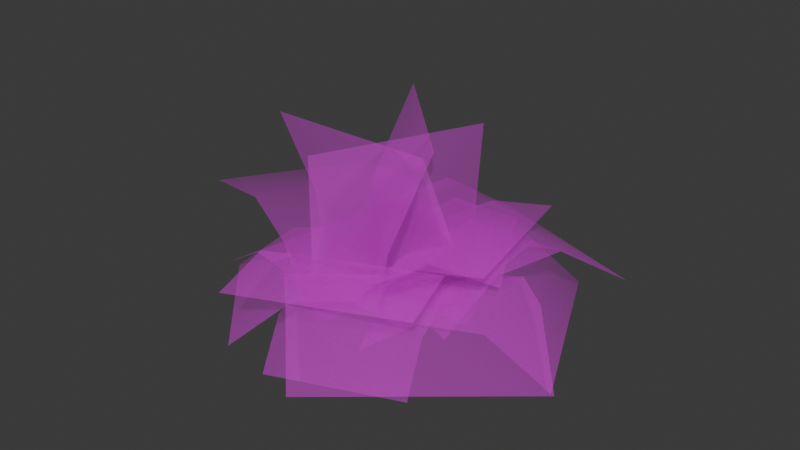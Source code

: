 # Source: SM_Env_Grass_Bush_01.blend  (saved by Blender 4.5.88; exported with 4.5.12 LTS)
import bpy
from mathutils import Matrix  # noqa: F401  (used for matrix-valued properties, if any)

bpy.ops.wm.read_factory_settings(use_empty=True)
scene = bpy.context.scene
scene.name = 'Scene'

# ---- collections
col_sm_env_grass_bush_01 = bpy.data.collections.new('SM_Env_Grass_Bush_01'); scene.collection.children.link(col_sm_env_grass_bush_01)

# ---- images (referenced by path relative to the original .blend; pixels are not part of the script)
import os
ASSET_DIR = os.environ.get("B2B_ASSET_DIR", "")  # directory of the original .blend (textures are referenced by path, not embedded)
HERE = os.path.dirname(os.path.abspath(__file__))  # packed textures are extracted next to this script under _unpacked/

def load_image(name, relpath, width, height, colorspace="sRGB"):
    """Load a texture the original file referenced (path relative to the .blend, or extracted next to this script)."""
    p = next((c for c in (os.path.join(HERE, relpath), os.path.join(ASSET_DIR, relpath)) if relpath and os.path.exists(c)), "")
    if p:
        img = bpy.data.images.load(p, check_existing=True)
        img.name = name
    else:  # same state as the original file: an image datablock whose file is absent (Cycles renders it pink)
        img = bpy.data.images.new(name, width, height)
        img.source = "FILE"
        img.filepath = "//" + (relpath or name)
    img.colorspace_settings.name = colorspace
    return img
img_file3524 = load_image('file3524', 'Grass_01.tga', 1024, 1024, 'sRGB')
img_file3524_001 = load_image('file3524.001', 'Grass_01.tga', 1024, 1024, 'Non-Color')

# ---- materials (node trees are filled in below, after node groups)
mat_grassshd10 = bpy.data.materials.new('grassSHD10')
mat_grassshd10.use_transparency_overlap = False
mat_grassshd10.show_transparent_back = False
mat_grassshd10.diffuse_color = (1.0, 1.0, 1.0, 1.0)
mat_grassshd10.roughness = 0.5528

# ---- material node trees
mat_grassshd10.use_nodes = True; mat_grassshd10.node_tree.nodes.clear()
_N = mat_grassshd10.node_tree.nodes; _L = mat_grassshd10.node_tree.links
n0 = _N.new('ShaderNodeBsdfPrincipled'); n0.name = 'Principled BSDF'; n0.location = (-200, 100)
n0.inputs[2].default_value = 0.5528
n0.inputs[27].default_value = (0.0, 0.0, 0.0, 1.0)
n0.inputs[28].default_value = 1.0
n1 = _N.new('ShaderNodeOutputMaterial'); n1.name = 'Material Output'; n1.location = (200, 100)
n2 = _N.new('ShaderNodeNormalMap'); n2.name = 'Normal Map'; n2.location = (-600, -600)
n2.label = 'Normal/Map'
n3 = _N.new('ShaderNodeTexImage'); n3.name = 'Image Texture'; n3.location = (-600, 300)
n3.image = img_file3524
n4 = _N.new('ShaderNodeTexImage'); n4.name = 'Image Texture.001'; n4.location = (-600, -300)
n4.image = img_file3524_001
_L.new(n0.outputs[0], n1.inputs[0])
_L.new(n2.outputs[0], n0.inputs[5])
_L.new(n3.outputs[0], n0.inputs[0])
_L.new(n4.outputs[0], n0.inputs[4])
n1.is_active_output = True

# ---- world
world_world = bpy.data.worlds.new('World'); scene.world = world_world
world_world.use_nodes = True; world_world.node_tree.nodes.clear()
_N = world_world.node_tree.nodes; _L = world_world.node_tree.links
n0 = _N.new('ShaderNodeOutputWorld'); n0.name = 'World Output'; n0.location = (200, 100)
n1 = _N.new('ShaderNodeBackground'); n1.name = 'Background'; n1.location = (-200, 100)
n1.inputs[0].default_value = (0.05088, 0.05088, 0.05088, 1.0)
_L.new(n1.outputs[0], n0.inputs[0])
n0.is_active_output = True
world_world.color = (0.05088, 0.05088, 0.05088)
world_world.sun_shadow_jitter_overblur = 0.0

# ---- meshes
me_mesh = bpy.data.meshes.new('Mesh')
me_mesh.from_pydata([(0.4012, 0.0915, 0.04264), (-0.3739, -0.08986, -0.04561), (0.5761, -0.5653, -0.1439), (-0.199, -0.7466, -0.2321), (0.5038, -0.3662, 0.08216), (-0.2713, -0.5475, -0.006094), (0.4456, -0.1397, 0.1284), (-0.3296, -0.3211, 0.04018), (-0.5146, 0.2351, -0.05558), (0.5567, -0.2635, 0.04093), (-0.07967, 1.182, 0.009117), (0.9916, 0.6834, 0.1056), (-0.2678, 0.8268, 0.2614), (0.8036, 0.3281, 0.3579), (-0.4117, 0.5076, 0.2101), (0.6596, 0.008933, 0.3066), (-0.06705, -0.4596, -0.02603), (0.1109, 0.5046, -0.00899), (-0.9152, -0.3027, -0.04296), (-0.7373, 0.6614, -0.02592), (-0.6015, -0.3641, 0.1541), (-0.4236, 0.6, 0.1711), (-0.3151, -0.4167, 0.1395), (-0.1372, 0.5474, 0.1566), (-0.1254, -0.5052, 0.06546), (0.1597, 0.4063, -0.04609), (-1.099, -0.1659, 0.3512), (-0.8135, 0.7456, 0.2396), (-0.674, -0.2899, 0.423), (-0.389, 0.6216, 0.3115), (-0.3523, -0.4046, 0.3077), (-0.06726, 0.5069, 0.1961), (0.4441, 0.1588, -0.02693), (-0.4538, -0.1418, -0.07968), (0.6996, -0.6781, 0.3928), (-0.1982, -0.9787, 0.34), (0.5681, -0.2872, 0.4039), (-0.3298, -0.5878, 0.3511), (0.4857, -0.01327, 0.2445), (-0.4121, -0.3139, 0.1917), (-0.2194, 0.3302, -0.07842), (0.1742, -0.3912, -0.0384), (0.3348, 0.6516, 0.2622), (0.7285, -0.06986, 0.3023), (0.03332, 0.4919, 0.3498), (0.4269, -0.2295, 0.3899), (-0.1436, 0.3877, 0.2121), (0.25, -0.3337, 0.2521), (0.4176, 0.4461, -0.05278), (-0.3952, -0.4116, 0.04373), (1.177, -0.2672, 0.004677), (0.3643, -1.125, 0.1012), (0.8984, 0.02279, 0.2342), (0.0856, -0.8349, 0.3307), (0.6417, 0.2609, 0.1881), (-0.1711, -0.5969, 0.2846), (-0.4552, -6.969e-07, -0.02698), (0.4505, 7.656e-07, -0.02675), (-0.5145, -0.2331, 0.9224), (0.3912, -0.2331, 0.9226), (-0.1052, -0.4663, -0.03056), (0.2625, 0.3428, -0.03053), (0.05129, -0.6199, 0.9698), (0.419, 0.1893, 0.9699), (-0.4144, 0.2605, -0.02696), (0.2341, -0.388, -0.02677), (-0.2527, 0.4897, 0.9296), (0.3958, -0.1587, 0.9298), (-0.4683, -0.05194, 0.4316), (0.4374, -0.05194, 0.4269), (-0.06173, -0.5068, 0.44), (0.306, 0.3024, 0.4396), (-0.3736, 0.3042, 0.4379), (0.2748, -0.3443, 0.4334), (-0.2481, 0.4897, -0.04792), (0.201, -0.4828, -0.05738), (0.6046, 0.8843, -0.1309), (1.054, -0.08821, -0.1404), (0.3101, 0.7457, 0.1448), (0.7592, -0.2269, 0.1353), (0.01995, 0.6117, 0.1468), (0.4691, -0.3609, 0.1373), (-0.1407, 0.4527, 0.03732), (0.07162, -0.4422, 0.07664), (0.5533, 0.6337, 0.4116), (0.7656, -0.2611, 0.4509), (0.2341, 0.5562, 0.3712), (0.4464, -0.3386, 0.4106), (0.006443, 0.4962, 0.2344), (0.2187, -0.3986, 0.2738), (-0.5, -0.01661, -0.02112), (0.5, -0.01661, -0.02112), (-0.5, 0.8615, 0.03351), (0.5, 0.8615, 0.03351), (-0.5, 0.5201, 0.2053), (0.5, 0.5201, 0.2053), (-0.5, 0.2253, 0.1664), (0.5, 0.2253, 0.1664), (0.3613, -0.3157, 0.0286), (-0.3099, 0.3719, -0.06576), (-0.2444, -0.911, -0.0005677), (-0.9156, -0.2234, -0.09492), (-0.03779, -0.6799, 0.2132), (-0.709, 0.007629, 0.1189), (0.1686, -0.4801, 0.2015), (-0.5026, 0.2075, 0.1071)], [], [(4, 5, 3, 2), (6, 7, 5, 4), (0, 1, 7, 6), (12, 13, 11, 10), (14, 15, 13, 12), (8, 9, 15, 14), (20, 21, 19, 18), (22, 23, 21, 20), (16, 17, 23, 22), (28, 29, 27, 26), (30, 31, 29, 28), (24, 25, 31, 30), (36, 37, 35, 34), (38, 39, 37, 36), (32, 33, 39, 38), (44, 45, 43, 42), (46, 47, 45, 44), (40, 41, 47, 46), (52, 53, 51, 50), (54, 55, 53, 52), (48, 49, 55, 54), (56, 57, 69, 68), (60, 61, 71, 70), (64, 65, 73, 72), (68, 69, 59, 58), (70, 71, 63, 62), (72, 73, 67, 66), (78, 79, 77, 76), (80, 81, 79, 78), (74, 75, 81, 80), (86, 87, 85, 84), (88, 89, 87, 86), (82, 83, 89, 88), (94, 95, 93, 92), (96, 97, 95, 94), (90, 91, 97, 96), (102, 103, 101, 100), (104, 105, 103, 102), (98, 99, 105, 104)])
me_mesh.polygons.foreach_set('use_smooth', [True] * 39)
_k = set([(0, 1), (0, 6), (1, 7), (2, 3), (2, 4), (3, 5), (4, 6), (5, 7), (8, 9), (8, 14), (9, 15), (10, 11), (10, 12), (11, 13), (12, 14), (13, 15), (16, 17), (16, 22), (17, 23), (18, 19), (18, 20), (19, 21), (20, 22), (21, 23), (24, 25), (24, 30), (25, 31), (26, 27), (26, 28), (27, 29), (28, 30), (29, 31), (32, 33), (32, 38), (33, 39), (34, 35), (34, 36), (35, 37), (36, 38), (37, 39), (40, 41), (40, 46), (41, 47), (42, 43), (42, 44), (43, 45), (44, 46), (45, 47), (48, 49), (48, 54), (49, 55), (50, 51), (50, 52), (51, 53), (52, 54), (53, 55), (56, 57), (56, 68), (57, 69), (58, 59), (58, 68), (59, 69), (60, 61), (60, 70), (61, 71), (62, 63), (62, 70), (63, 71), (64, 65), (64, 72), (65, 73), (66, 67), (66, 72), (67, 73), (74, 75), (74, 80), (75, 81), (76, 77), (76, 78), (77, 79), (78, 80), (79, 81), (82, 83), (82, 88), (83, 89), (84, 85), (84, 86), (85, 87), (86, 88), (87, 89), (90, 91), (90, 96), (91, 97), (92, 93), (92, 94), (93, 95), (94, 96), (95, 97), (98, 99), (98, 104), (99, 105), (100, 101), (100, 102), (101, 103), (102, 104), (103, 105)])
me_mesh.attributes.new('sharp_edge', 'BOOLEAN', 'EDGE').data.foreach_set('value', [ (min(e.vertices), max(e.vertices)) in _k for e in me_mesh.edges])
_uv = me_mesh.uv_layers.new(name='map1')
_uv.uv.foreach_set('vector', [0.01238, 0.6077, 0.9876, 0.6077, 0.9876, 0.9876, 0.01238, 0.9876, 0.01238, 0.3145, 0.9876, 0.3145, 0.9876, 0.6077, 0.01238, 0.6077, 0.01238, 0.01238, 0.9876, 0.01238, 0.9876, 0.3145, 0.01238, 0.3145, 0.01238, 0.6077, 0.9876, 0.6077, 0.9876, 0.9876, 0.01238, 0.9876, 0.01238, 0.3145, 0.9876, 0.3145, 0.9876, 0.6077, 0.01238, 0.6077, 0.01238, 0.01238, 0.9876, 0.01238, 0.9876, 0.3145, 0.01238, 0.3145, 0.01238, 0.6077, 0.9876, 0.6077, 0.9876, 0.9876, 0.01238, 0.9876, 0.01238, 0.3145, 0.9876, 0.3145, 0.9876, 0.6077, 0.01238, 0.6077, 0.01238, 0.01238, 0.9876, 0.01238, 0.9876, 0.3145, 0.01238, 0.3145, 0.01238, 0.6077, 0.9876, 0.6077, 0.9876, 0.9876, 0.01238, 0.9876, 0.01238, 0.3145, 0.9876, 0.3145, 0.9876, 0.6077, 0.01238, 0.6077, 0.01238, 0.01238, 0.9876, 0.01238, 0.9876, 0.3145, 0.01238, 0.3145, 0.01238, 0.6077, 0.9876, 0.6077, 0.9876, 0.9876, 0.01238, 0.9876, 0.01238, 0.3145, 0.9876, 0.3145, 0.9876, 0.6077, 0.01238, 0.6077, 0.01238, 0.01238, 0.9876, 0.01238, 0.9876, 0.3145, 0.01238, 0.3145, 0.01238, 0.6077, 0.9876, 0.6077, 0.9876, 0.9876, 0.01238, 0.9876, 0.01238, 0.3145, 0.9876, 0.3145, 0.9876, 0.6077, 0.01238, 0.6077, 0.01238, 0.01238, 0.9876, 0.01238, 0.9876, 0.3145, 0.01238, 0.3145, 0.01238, 0.6077, 0.9876, 0.6077, 0.9876, 0.9876, 0.01238, 0.9876, 0.01238, 0.3145, 0.9876, 0.3145, 0.9876, 0.6077, 0.01238, 0.6077, 0.01238, 0.01238, 0.9876, 0.01238, 0.9876, 0.3145, 0.01238, 0.3145, 0.01238, 0.01238, 0.9876, 0.01238, 0.9876, 0.4657, 0.01238, 0.4705, 0.01238, 0.01238, 0.9876, 0.01238, 0.9876, 0.4672, 0.01238, 0.4677, 0.01238, 0.01238, 0.9876, 0.01238, 0.9876, 0.4662, 0.01238, 0.4708, 0.01238, 0.4705, 0.9876, 0.4657, 0.9876, 0.9876, 0.01238, 0.9876, 0.01238, 0.4677, 0.9876, 0.4672, 0.9876, 0.9876, 0.01238, 0.9876, 0.01238, 0.4708, 0.9876, 0.4662, 0.9876, 0.9876, 0.01238, 0.9876, 0.01238, 0.6077, 0.9876, 0.6077, 0.9876, 0.9876, 0.01238, 0.9876, 0.01238, 0.3145, 0.9876, 0.3145, 0.9876, 0.6077, 0.01238, 0.6077, 0.01238, 0.01238, 0.9876, 0.01238, 0.9876, 0.3145, 0.01238, 0.3145, 0.01238, 0.6077, 0.9876, 0.6077, 0.9876, 0.9876, 0.01238, 0.9876, 0.01238, 0.3145, 0.9876, 0.3145, 0.9876, 0.6077, 0.01238, 0.6077, 0.01238, 0.01238, 0.9876, 0.01238, 0.9876, 0.3145, 0.01238, 0.3145, 0.01238, 0.6077, 0.9876, 0.6077, 0.9876, 0.9876, 0.01238, 0.9876, 0.01238, 0.3145, 0.9876, 0.3145, 0.9876, 0.6077, 0.01238, 0.6077, 0.01238, 0.01238, 0.9876, 0.01238, 0.9876, 0.3145, 0.01238, 0.3145, 0.01238, 0.6077, 0.9876, 0.6077, 0.9876, 0.9876, 0.01238, 0.9876, 0.01238, 0.3145, 0.9876, 0.3145, 0.9876, 0.6077, 0.01238, 0.6077, 0.01238, 0.01238, 0.9876, 0.01238, 0.9876, 0.3145, 0.01238, 0.3145])
_ca = me_mesh.color_attributes.new('red', 'BYTE_COLOR', 'CORNER')
_ca.data.foreach_set('color', [0.003347, 0.2623, 1.0, 1.0, 0.0, 0.2623, 1.0, 1.0, 0.0, 0.2086, 1.0, 1.0, 0.0, 0.2086, 1.0, 1.0, 0.005605, 0.03689, 1.0, 1.0, 0.001518, 0.03689, 1.0, 1.0, 0.0, 0.2623, 1.0, 1.0, 0.003347, 0.2623, 1.0, 1.0, 0.001821, 0.0, 1.0, 1.0, 0.0, 0.0, 1.0, 1.0, 0.001518, 0.03689, 1.0, 1.0, 0.005605, 0.03689, 1.0, 1.0, 0.01681, 0.2623, 1.0, 1.0, 0.02956, 0.2623, 1.0, 1.0, 0.004391, 0.2086, 1.0, 1.0, 0.0003035, 0.2086, 1.0, 1.0, 0.01161, 0.03689, 1.0, 1.0, 0.02315, 0.03689, 1.0, 1.0, 0.02956, 0.2623, 1.0, 1.0, 0.01681, 0.2623, 1.0, 1.0, 0.0, 0.0, 1.0, 1.0, 0.001821, 0.0, 1.0, 1.0, 0.02315, 0.03689, 1.0, 1.0, 0.01161, 0.03689, 1.0, 1.0, 0.007499, 0.2623, 1.0, 1.0, 0.008568, 0.2623, 1.0, 1.0, 0.0, 0.2086, 1.0, 1.0, 0.0, 0.2086, 1.0, 1.0, 0.006512, 0.03689, 1.0, 1.0, 0.007499, 0.03689, 1.0, 1.0, 0.008568, 0.2623, 1.0, 1.0, 0.007499, 0.2623, 1.0, 1.0, 0.0, 0.0, 1.0, 1.0, 0.0, 0.0, 1.0, 1.0, 0.007499, 0.03689, 1.0, 1.0, 0.006512, 0.03689, 1.0, 1.0, 0.04092, 0.2623, 1.0, 1.0, 0.02315, 0.2623, 1.0, 1.0, 0.01444, 0.2086, 1.0, 1.0, 0.02956, 0.2086, 1.0, 1.0, 0.02315, 0.03689, 1.0, 1.0, 0.01096, 0.03689, 1.0, 1.0, 0.02315, 0.2623, 1.0, 1.0, 0.04092, 0.2623, 1.0, 1.0, 0.002732, 0.0, 1.0, 1.0, 0.0, 0.0, 1.0, 1.0, 0.01096, 0.03689, 1.0, 1.0, 0.02315, 0.03689, 1.0, 1.0, 0.0382, 0.2623, 1.0, 1.0, 0.02956, 0.2623, 1.0, 1.0, 0.02732, 0.2086, 1.0, 1.0, 0.0356, 0.2086, 1.0, 1.0, 0.01521, 0.03689, 1.0, 1.0, 0.01033, 0.03689, 1.0, 1.0, 0.02956, 0.2623, 1.0, 1.0, 0.0382, 0.2623, 1.0, 1.0, 0.0, 0.0, 1.0, 1.0, 0.0, 0.0, 1.0, 1.0, 0.01033, 0.03689, 1.0, 1.0, 0.01521, 0.03689, 1.0, 1.0, 0.02843, 0.2623, 1.0, 1.0, 0.0356, 0.2623, 1.0, 1.0, 0.02217, 0.2086, 1.0, 1.0, 0.01764, 0.2086, 1.0, 1.0, 0.01229, 0.03689, 1.0, 1.0, 0.016, 0.03689, 1.0, 1.0, 0.0356, 0.2623, 1.0, 1.0, 0.02843, 0.2623, 1.0, 1.0, 0.0, 0.0, 1.0, 1.0, 0.0, 0.0, 1.0, 1.0, 0.016, 0.03689, 1.0, 1.0, 0.01229, 0.03689, 1.0, 1.0, 0.01444, 0.2623, 1.0, 1.0, 0.02624, 0.2623, 1.0, 1.0, 0.004391, 0.2086, 1.0, 1.0, 0.0003035, 0.2086, 1.0, 1.0, 0.009721, 0.03689, 1.0, 1.0, 0.02029, 0.03689, 1.0, 1.0, 0.02624, 0.2623, 1.0, 1.0, 0.01444, 0.2623, 1.0, 1.0, 0.0, 0.0, 1.0, 1.0, 0.001821, 0.0, 1.0, 1.0, 0.02029, 0.03689, 1.0, 1.0, 0.009721, 0.03689, 1.0, 1.0, 0.0, 0.0, 1.0, 1.0, 0.0, 0.0, 1.0, 1.0, 0.04231, 0.1221, 1.0, 1.0, 0.04231, 0.1274, 1.0, 1.0, 0.0, 0.0, 1.0, 1.0, 0.0, 0.0, 1.0, 1.0, 0.04519, 0.1248, 1.0, 1.0, 0.04519, 0.1248, 1.0, 1.0, 0.0, 0.0, 1.0, 1.0, 0.0, 0.0, 1.0, 1.0, 0.04374, 0.1221, 1.0, 1.0, 0.04374, 0.1274, 1.0, 1.0, 0.04231, 0.1274, 1.0, 1.0, 0.04231, 0.1221, 1.0, 1.0, 0.2051, 0.2086, 1.0, 1.0, 0.2051, 0.2086, 1.0, 1.0, 0.04519, 0.1248, 1.0, 1.0, 0.04519, 0.1248, 1.0, 1.0, 0.2159, 0.2086, 1.0, 1.0, 0.2159, 0.2086, 1.0, 1.0, 0.04374, 0.1274, 1.0, 1.0, 0.04374, 0.1221, 1.0, 1.0, 0.2086, 0.2086, 1.0, 1.0, 0.2086, 0.2086, 1.0, 1.0, 0.006995, 0.2623, 1.0, 1.0, 0.006049, 0.2623, 1.0, 1.0, 0.0, 0.2086, 1.0, 1.0, 0.0, 0.2086, 1.0, 1.0, 0.006995, 0.03689, 1.0, 1.0, 0.006512, 0.03689, 1.0, 1.0, 0.006049, 0.2623, 1.0, 1.0, 0.006995, 0.2623, 1.0, 1.0, 0.0, 0.0, 1.0, 1.0, 0.0, 0.0, 1.0, 1.0, 0.006512, 0.03689, 1.0, 1.0, 0.006995, 0.03689, 1.0, 1.0, 0.0319, 0.2623, 1.0, 1.0, 0.03955, 0.2623, 1.0, 1.0, 0.04667, 0.2086, 1.0, 1.0, 0.03955, 0.2086, 1.0, 1.0, 0.01444, 0.03689, 1.0, 1.0, 0.0185, 0.03689, 1.0, 1.0, 0.03955, 0.2623, 1.0, 1.0, 0.0319, 0.2623, 1.0, 1.0, 0.001518, 0.0, 1.0, 1.0, 0.003035, 0.0, 1.0, 1.0, 0.0185, 0.03689, 1.0, 1.0, 0.01444, 0.03689, 1.0, 1.0, 0.01161, 0.2623, 1.0, 1.0, 0.01161, 0.2623, 1.0, 1.0, 0.001518, 0.2086, 1.0, 1.0, 0.001518, 0.2086, 1.0, 1.0, 0.008568, 0.03689, 1.0, 1.0, 0.008568, 0.03689, 1.0, 1.0, 0.01161, 0.2623, 1.0, 1.0, 0.01161, 0.2623, 1.0, 1.0, 0.0, 0.0, 1.0, 1.0, 0.0, 0.0, 1.0, 1.0, 0.008568, 0.03689, 1.0, 1.0, 0.008568, 0.03689, 1.0, 1.0, 0.01229, 0.2623, 1.0, 1.0, 0.005182, 0.2623, 1.0, 1.0, 0.0, 0.2086, 1.0, 1.0, 0.0, 0.2086, 1.0, 1.0, 0.01096, 0.03689, 1.0, 1.0, 0.004777, 0.03689, 1.0, 1.0, 0.005182, 0.2623, 1.0, 1.0, 0.01229, 0.2623, 1.0, 1.0, 0.001214, 0.0, 1.0, 1.0, 0.0, 0.0, 1.0, 1.0, 0.004777, 0.03689, 1.0, 1.0, 0.01096, 0.03689, 1.0, 1.0])
me_mesh.materials.append(mat_grassshd10)
me_mesh.update()
me_mesh.normals_split_custom_set([tuple(v) for v in zip(*[iter([0.1679, -0.1305, 0.9771, -0.09544, -0.1937, 0.9764, -0.086, -0.3842, 0.9193, 0.2829, -0.2746, 0.919, 0.1438, -0.04058, 0.9888, -0.108, -0.106, 0.9885, -0.09544, -0.1937, 0.9764, 0.1679, -0.1305, 0.9771, 0.1353, 0.02876, 0.9904, -0.1315, -0.02873, 0.9909, -0.108, -0.106, 0.9885, 0.1438, -0.04058, 0.9888, -0.08818, 0.295, 0.9514, 0.2729, 0.1162, 0.955, 0.41, 0.2727, 0.8704, -0.03892, 0.4895, 0.8712, -0.1381, 0.1634, 0.9768, 0.2089, 0.007773, 0.9779, 0.2729, 0.1162, 0.955, -0.08818, 0.295, 0.9514, -0.1854, 0.08652, 0.9788, 0.1934, -0.09189, 0.9768, 0.2089, 0.007773, 0.9779, -0.1381, 0.1634, 0.9768, -0.2017, -0.1193, 0.9722, -0.1356, 0.2012, 0.9701, -0.36, 0.3327, 0.8716, -0.4551, -0.1733, 0.8734, -0.1017, -0.1282, 0.9865, -0.04004, 0.1696, 0.9847, -0.1356, 0.2012, 0.9701, -0.2017, -0.1193, 0.9722, -0.0227, -0.1534, 0.9879, 0.03406, 0.1646, 0.9858, -0.04004, 0.1696, 0.9847, -0.1017, -0.1282, 0.9865, -0.2062, -0.09088, 0.9743, -0.1218, 0.1986, 0.9725, -0.3521, 0.3275, 0.8768, -0.4577, -0.07025, 0.8863, -0.1069, -0.1206, 0.9869, -0.0217, 0.1574, 0.9873, -0.1218, 0.1986, 0.9725, -0.2062, -0.09088, 0.9743, -0.03744, -0.162, 0.9861, 0.05729, 0.1368, 0.9889, -0.0217, 0.1574, 0.9873, -0.1069, -0.1206, 0.9869, 0.1748, -0.08751, 0.9807, -0.1015, -0.1852, 0.9775, -0.0722, -0.3822, 0.9213, 0.2618, -0.2517, 0.9317, 0.1499, -0.007298, 0.9887, -0.1255, -0.1002, 0.987, -0.1015, -0.1852, 0.9775, 0.1748, -0.08751, 0.9807, 0.146, 0.057, 0.9876, -0.1538, -0.04255, 0.9872, -0.1255, -0.1002, 0.987, 0.1499, -0.007298, 0.9887, 0.01173, 0.1475, 0.989, 0.1274, -0.06778, 0.9895, 0.2321, -0.02354, 0.9724, 0.1076, 0.2105, 0.9717, -0.04893, 0.123, 0.9912, 0.08165, -0.103, 0.9913, 0.1274, -0.06778, 0.9895, 0.01173, 0.1475, 0.989, -0.07335, 0.1178, 0.9903, 0.06114, -0.1325, 0.9893, 0.08165, -0.103, 0.9913, -0.04893, 0.123, 0.9912, 0.3539, 0.02018, 0.9351, 0.03338, -0.2865, 0.9575, 0.1416, -0.4725, 0.8699, 0.4792, -0.1049, 0.8714, 0.2102, 0.0894, 0.9736, -0.05014, -0.1917, 0.9802, 0.03338, -0.2865, 0.9575, 0.3539, 0.02018, 0.9351, 0.1503, 0.1595, 0.9757, -0.1383, -0.1436, 0.9799, -0.05014, -0.1917, 0.9802, 0.2102, 0.0894, 0.9736, -0.164, -0.00551, 0.9864, 0.1639, 0.005443, 0.9865, 0.1429, -0.01612, 0.9896, -0.1504, -0.01633, 0.9885, -0.03827, -0.1679, 0.9851, 0.0902, 0.1339, 0.9869, 0.09715, 0.1037, 0.9899, -0.0244, -0.1612, 0.9866, -0.1459, 0.09075, 0.9851, 0.08444, -0.1393, 0.9866, 0.09112, -0.1089, 0.9899, -0.1163, 0.09817, 0.9883, -0.1504, -0.01633, 0.9885, 0.1429, -0.01612, 0.9896, 0.111, -0.05951, 0.992, -0.1455, -0.05988, 0.9876, -0.0244, -0.1612, 0.9866, 0.09715, 0.1037, 0.9899, 0.1106, 0.05911, 0.9921, 0.006216, -0.1724, 0.985, -0.1163, 0.09817, 0.9883, 0.09112, -0.1089, 0.9899, 0.1083, -0.04773, 0.993, -0.07312, 0.1335, 0.9883, 0.1173, 0.2746, 0.9544, 0.2824, -0.07535, 0.9563, 0.488, -0.04902, 0.8715, 0.266, 0.4136, 0.8707, 0.01152, 0.2046, 0.9788, 0.1545, -0.1255, 0.98, 0.2824, -0.07535, 0.9563, 0.1173, 0.2746, 0.9544, -0.0905, 0.1769, 0.9801, 0.06851, -0.1573, 0.9852, 0.1545, -0.1255, 0.98, 0.01152, 0.2046, 0.9788, 0.06973, 0.1619, 0.9843, 0.1287, -0.1006, 0.9866, 0.2329, -0.08268, 0.969, 0.1845, 0.2093, 0.9603, 0.00557, 0.153, 0.9882, 0.06731, -0.1238, 0.99, 0.1287, -0.1006, 0.9866, 0.06973, 0.1619, 0.9843, -0.04149, 0.1491, 0.988, 0.02359, -0.1449, 0.9892, 0.06731, -0.1238, 0.99, 0.00557, 0.153, 0.9882, -0.1649, 0.1699, 0.9716, 0.1643, 0.1705, 0.9716, 0.237, 0.4225, 0.8748, -0.2372, 0.4223, 0.8748, -0.1542, 0.07088, 0.9855, 0.1542, 0.07101, 0.9855, 0.1643, 0.1705, 0.9716, -0.1649, 0.1699, 0.9716, -0.1638, -0.009708, 0.9864, 0.1638, -0.009568, 0.9864, 0.1542, 0.07101, 0.9855, -0.1542, 0.07088, 0.9855, -0.01554, -0.2223, 0.9749, -0.2379, 0.008342, 0.9713, -0.4793, -0.1041, 0.8715, -0.1085, -0.4608, 0.8808, 0.05558, -0.1476, 0.9875, -0.1569, 0.06726, 0.9853, -0.2379, 0.008342, 0.9713, -0.01554, -0.2223, 0.9749, 0.1168, -0.1048, 0.9876, -0.106, 0.122, 0.9869, -0.1569, 0.06726, 0.9853, 0.05558, -0.1476, 0.9875])] * 3)])

# ---- objects
ob_sm_env_grass_bush_01_lod0 = bpy.data.objects.new('SM_Env_Grass_Bush_01_LOD0', me_mesh)

# ---- transforms, parenting, visibility, modifiers, constraints
ob_sm_env_grass_bush_01_lod0.location = (0.0, 0.0, 0.0)
ob_sm_env_grass_bush_01_lod0.color = (0.8, 0.8, 0.8, 1.0)

# ---- collection membership
col_sm_env_grass_bush_01.objects.link(ob_sm_env_grass_bush_01_lod0)

# ---- scene / render settings (as saved in the file)
scene.frame_start = 1; scene.frame_end = 250; scene.frame_set(1)
scene.render.engine = 'BLENDER_EEVEE_NEXT'
bpy.context.view_layer.update()

# ---- added for rendering (the .blend has no active camera and no usable light): camera, sun
cam_auto = bpy.data.cameras.new('AutoCamera')
cam_auto.lens = 50.0
cam_auto.sensor_width = 36.0
cam_auto.clip_end = 1000.0
ob_auto_camera = bpy.data.objects.new('AutoCamera', cam_auto)
scene.collection.objects.link(ob_auto_camera)
ob_auto_camera.location = (3.23708, -3.80877, 2.9271)
ob_auto_camera.rotation_euler = (1.09748, -7.21219e-08, 0.694738)
scene.camera = ob_auto_camera
light_auto_sun = bpy.data.lights.new('AutoSun', 'SUN')
light_auto_sun.energy = 3.0
light_auto_sun.angle = 0.0523599
ob_auto_sun = bpy.data.objects.new('AutoSun', light_auto_sun)
scene.collection.objects.link(ob_auto_sun)
ob_auto_sun.rotation_euler = (0.872665, 0.174533, 0.523599)
bpy.context.view_layer.update()
